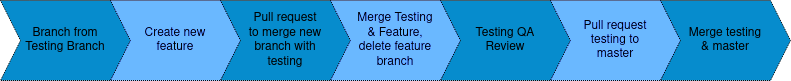

The diagram above was exported from draw.io. Its source (the exported page's mxGraphModel, read from the mxfile embedded in the PNG):
<mxGraphModel dx="1221" dy="750" grid="1" gridSize="10" guides="1" tooltips="1" connect="1" arrows="1" fold="1" page="1" pageScale="1" pageWidth="850" pageHeight="1100" math="0" shadow="0">
  <root>
    <mxCell id="0" />
    <mxCell id="1" parent="0" />
    <mxCell id="8mEurdmlldE9M0SexdPs-1" value="Branch from&lt;br&gt;Testing Branch" style="shape=step;perimeter=stepPerimeter;whiteSpace=wrap;html=1;fixedSize=1;fillColor=#1ba1e2;strokeColor=#FFFFFF;fontColor=#ffffff;dashed=1;dashPattern=1 1;" vertex="1" parent="1">
      <mxGeometry x="10" y="270" width="130" height="80" as="geometry" />
    </mxCell>
    <mxCell id="8mEurdmlldE9M0SexdPs-2" value="Create new&lt;br&gt;feature" style="shape=step;perimeter=stepPerimeter;whiteSpace=wrap;html=1;fixedSize=1;fillColor=#0050ef;fontColor=#ffffff;strokeColor=#FFFFFF;dashed=1;dashPattern=1 1;" vertex="1" parent="1">
      <mxGeometry x="120" y="270" width="130" height="80" as="geometry" />
    </mxCell>
    <mxCell id="8mEurdmlldE9M0SexdPs-3" value="Pull request&lt;br&gt;to merge new&lt;br&gt;branch with&lt;br&gt;testing" style="shape=step;perimeter=stepPerimeter;whiteSpace=wrap;html=1;fixedSize=1;fillColor=#1ba1e2;strokeColor=#FFFFFF;fontColor=#ffffff;dashed=1;dashPattern=1 1;" vertex="1" parent="1">
      <mxGeometry x="230" y="270" width="130" height="80" as="geometry" />
    </mxCell>
    <mxCell id="8mEurdmlldE9M0SexdPs-4" value="Merge Testing&lt;br&gt;&amp;amp; Feature,&lt;br&gt;delete feature&lt;br&gt;branch" style="shape=step;perimeter=stepPerimeter;whiteSpace=wrap;html=1;fixedSize=1;fillColor=#0050ef;fontColor=#ffffff;strokeColor=#FFFFFF;dashed=1;dashPattern=1 1;" vertex="1" parent="1">
      <mxGeometry x="340" y="270" width="130" height="80" as="geometry" />
    </mxCell>
    <mxCell id="8mEurdmlldE9M0SexdPs-5" value="Testing QA&lt;br&gt;Review" style="shape=step;perimeter=stepPerimeter;whiteSpace=wrap;html=1;fixedSize=1;fillColor=#1ba1e2;strokeColor=#FFFFFF;fontColor=#ffffff;dashed=1;dashPattern=1 1;" vertex="1" parent="1">
      <mxGeometry x="450" y="270" width="130" height="80" as="geometry" />
    </mxCell>
    <mxCell id="8mEurdmlldE9M0SexdPs-6" value="Pull request&lt;br&gt;testing to&lt;br&gt;master" style="shape=step;perimeter=stepPerimeter;whiteSpace=wrap;html=1;fixedSize=1;fillColor=#0050ef;fontColor=#ffffff;strokeColor=#FFFFFF;dashed=1;dashPattern=1 1;" vertex="1" parent="1">
      <mxGeometry x="560" y="270" width="130" height="80" as="geometry" />
    </mxCell>
    <mxCell id="8mEurdmlldE9M0SexdPs-7" value="Merge testing &lt;br&gt;&amp;amp; master" style="shape=step;perimeter=stepPerimeter;whiteSpace=wrap;html=1;fixedSize=1;fillColor=#1ba1e2;strokeColor=#FFFFFF;fontColor=#ffffff;dashed=1;dashPattern=1 1;" vertex="1" parent="1">
      <mxGeometry x="670" y="270" width="130" height="80" as="geometry" />
    </mxCell>
  </root>
</mxGraphModel>